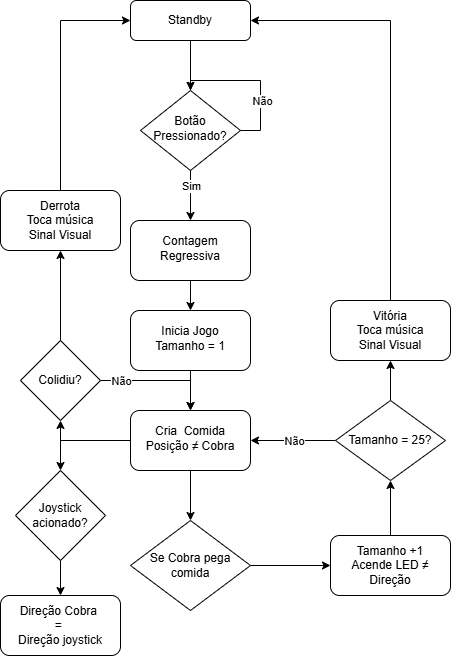

The diagram above was exported from draw.io. Its source (the exported page's mxGraphModel, read from the mxfile embedded in the PNG):
<mxGraphModel dx="1257" dy="609" grid="1" gridSize="10" guides="1" tooltips="1" connect="1" arrows="1" fold="1" page="1" pageScale="1" pageWidth="827" pageHeight="1169" math="0" shadow="0">
  <root>
    <mxCell id="WIyWlLk6GJQsqaUBKTNV-0" />
    <mxCell id="WIyWlLk6GJQsqaUBKTNV-1" parent="WIyWlLk6GJQsqaUBKTNV-0" />
    <mxCell id="WIyWlLk6GJQsqaUBKTNV-2" value="" style="rounded=0;html=1;jettySize=auto;orthogonalLoop=1;fontSize=11;endArrow=classicThin;endFill=1;strokeWidth=1;shadow=0;labelBackgroundColor=none;edgeStyle=orthogonalEdgeStyle;strokeColor=default;" parent="WIyWlLk6GJQsqaUBKTNV-1" source="WIyWlLk6GJQsqaUBKTNV-3" target="WIyWlLk6GJQsqaUBKTNV-6" edge="1">
      <mxGeometry relative="1" as="geometry" />
    </mxCell>
    <mxCell id="WIyWlLk6GJQsqaUBKTNV-3" value="Standby" style="rounded=1;whiteSpace=wrap;html=1;fontSize=12;glass=0;strokeWidth=1;shadow=0;" parent="WIyWlLk6GJQsqaUBKTNV-1" vertex="1">
      <mxGeometry x="160" y="80" width="120" height="40" as="geometry" />
    </mxCell>
    <mxCell id="j7vjhhsRI02kOo74Gqbt-3" value="" style="edgeStyle=orthogonalEdgeStyle;rounded=0;orthogonalLoop=1;jettySize=auto;html=1;" edge="1" parent="WIyWlLk6GJQsqaUBKTNV-1" source="WIyWlLk6GJQsqaUBKTNV-6" target="j7vjhhsRI02kOo74Gqbt-2">
      <mxGeometry relative="1" as="geometry" />
    </mxCell>
    <mxCell id="j7vjhhsRI02kOo74Gqbt-38" value="Sim" style="edgeLabel;html=1;align=center;verticalAlign=middle;resizable=0;points=[];" vertex="1" connectable="0" parent="j7vjhhsRI02kOo74Gqbt-3">
      <mxGeometry x="-0.3543" relative="1" as="geometry">
        <mxPoint as="offset" />
      </mxGeometry>
    </mxCell>
    <mxCell id="j7vjhhsRI02kOo74Gqbt-39" style="edgeStyle=orthogonalEdgeStyle;rounded=0;orthogonalLoop=1;jettySize=auto;html=1;entryX=0.5;entryY=0;entryDx=0;entryDy=0;" edge="1" parent="WIyWlLk6GJQsqaUBKTNV-1" source="WIyWlLk6GJQsqaUBKTNV-6" target="WIyWlLk6GJQsqaUBKTNV-6">
      <mxGeometry relative="1" as="geometry">
        <mxPoint x="290" y="160" as="targetPoint" />
        <Array as="points">
          <mxPoint x="290" y="210" />
          <mxPoint x="290" y="160" />
          <mxPoint x="220" y="160" />
        </Array>
      </mxGeometry>
    </mxCell>
    <mxCell id="j7vjhhsRI02kOo74Gqbt-40" value="Não" style="edgeLabel;html=1;align=center;verticalAlign=middle;resizable=0;points=[];" vertex="1" connectable="0" parent="j7vjhhsRI02kOo74Gqbt-39">
      <mxGeometry x="-0.338" y="-1" relative="1" as="geometry">
        <mxPoint as="offset" />
      </mxGeometry>
    </mxCell>
    <mxCell id="WIyWlLk6GJQsqaUBKTNV-6" value="Botão Pressionado?" style="rhombus;whiteSpace=wrap;html=1;shadow=0;fontFamily=Helvetica;fontSize=12;align=center;strokeWidth=1;spacing=6;spacingTop=-4;" parent="WIyWlLk6GJQsqaUBKTNV-1" vertex="1">
      <mxGeometry x="170" y="170" width="100" height="80" as="geometry" />
    </mxCell>
    <mxCell id="j7vjhhsRI02kOo74Gqbt-5" value="" style="edgeStyle=orthogonalEdgeStyle;rounded=0;orthogonalLoop=1;jettySize=auto;html=1;" edge="1" parent="WIyWlLk6GJQsqaUBKTNV-1" source="j7vjhhsRI02kOo74Gqbt-2" target="j7vjhhsRI02kOo74Gqbt-4">
      <mxGeometry relative="1" as="geometry" />
    </mxCell>
    <mxCell id="j7vjhhsRI02kOo74Gqbt-2" value="Contagem Regressiva" style="rounded=1;whiteSpace=wrap;html=1;shadow=0;strokeWidth=1;spacing=6;spacingTop=-4;" vertex="1" parent="WIyWlLk6GJQsqaUBKTNV-1">
      <mxGeometry x="160" y="300" width="120" height="60" as="geometry" />
    </mxCell>
    <mxCell id="j7vjhhsRI02kOo74Gqbt-12" value="" style="edgeStyle=orthogonalEdgeStyle;rounded=0;orthogonalLoop=1;jettySize=auto;html=1;" edge="1" parent="WIyWlLk6GJQsqaUBKTNV-1" source="j7vjhhsRI02kOo74Gqbt-4" target="j7vjhhsRI02kOo74Gqbt-11">
      <mxGeometry relative="1" as="geometry" />
    </mxCell>
    <mxCell id="j7vjhhsRI02kOo74Gqbt-4" value="Inicia Jogo&lt;div&gt;Tamanho = 1&lt;/div&gt;" style="rounded=1;whiteSpace=wrap;html=1;shadow=0;strokeWidth=1;spacing=6;spacingTop=-4;" vertex="1" parent="WIyWlLk6GJQsqaUBKTNV-1">
      <mxGeometry x="160" y="390" width="120" height="60" as="geometry" />
    </mxCell>
    <mxCell id="j7vjhhsRI02kOo74Gqbt-17" value="" style="edgeStyle=orthogonalEdgeStyle;rounded=0;orthogonalLoop=1;jettySize=auto;html=1;" edge="1" parent="WIyWlLk6GJQsqaUBKTNV-1" source="j7vjhhsRI02kOo74Gqbt-10" target="j7vjhhsRI02kOo74Gqbt-16">
      <mxGeometry relative="1" as="geometry" />
    </mxCell>
    <mxCell id="j7vjhhsRI02kOo74Gqbt-10" value="Se Cobra pega comida" style="rhombus;whiteSpace=wrap;html=1;" vertex="1" parent="WIyWlLk6GJQsqaUBKTNV-1">
      <mxGeometry x="160" y="600" width="120" height="90" as="geometry" />
    </mxCell>
    <mxCell id="j7vjhhsRI02kOo74Gqbt-13" value="" style="edgeStyle=orthogonalEdgeStyle;rounded=0;orthogonalLoop=1;jettySize=auto;html=1;" edge="1" parent="WIyWlLk6GJQsqaUBKTNV-1" source="j7vjhhsRI02kOo74Gqbt-11" target="j7vjhhsRI02kOo74Gqbt-10">
      <mxGeometry relative="1" as="geometry" />
    </mxCell>
    <mxCell id="j7vjhhsRI02kOo74Gqbt-29" style="edgeStyle=orthogonalEdgeStyle;rounded=0;orthogonalLoop=1;jettySize=auto;html=1;entryX=0.5;entryY=1;entryDx=0;entryDy=0;" edge="1" parent="WIyWlLk6GJQsqaUBKTNV-1" source="j7vjhhsRI02kOo74Gqbt-11" target="j7vjhhsRI02kOo74Gqbt-26">
      <mxGeometry relative="1" as="geometry" />
    </mxCell>
    <mxCell id="j7vjhhsRI02kOo74Gqbt-44" style="edgeStyle=orthogonalEdgeStyle;rounded=0;orthogonalLoop=1;jettySize=auto;html=1;entryX=0.5;entryY=0;entryDx=0;entryDy=0;" edge="1" parent="WIyWlLk6GJQsqaUBKTNV-1" source="j7vjhhsRI02kOo74Gqbt-11" target="j7vjhhsRI02kOo74Gqbt-45">
      <mxGeometry relative="1" as="geometry">
        <mxPoint x="90" y="560" as="targetPoint" />
      </mxGeometry>
    </mxCell>
    <mxCell id="j7vjhhsRI02kOo74Gqbt-11" value="Cria&amp;nbsp; Comida&lt;div style=&quot;text-align: start;&quot;&gt;Posição&amp;nbsp;≠ Cobra&lt;/div&gt;" style="rounded=1;whiteSpace=wrap;html=1;shadow=0;strokeWidth=1;spacing=6;spacingTop=-4;" vertex="1" parent="WIyWlLk6GJQsqaUBKTNV-1">
      <mxGeometry x="160" y="490" width="120" height="60" as="geometry" />
    </mxCell>
    <mxCell id="j7vjhhsRI02kOo74Gqbt-19" value="" style="edgeStyle=orthogonalEdgeStyle;rounded=0;orthogonalLoop=1;jettySize=auto;html=1;" edge="1" parent="WIyWlLk6GJQsqaUBKTNV-1" source="j7vjhhsRI02kOo74Gqbt-16" target="j7vjhhsRI02kOo74Gqbt-18">
      <mxGeometry relative="1" as="geometry" />
    </mxCell>
    <mxCell id="j7vjhhsRI02kOo74Gqbt-16" value="Tamanho +1&lt;div&gt;Acende LED&amp;nbsp;≠ Direção&lt;/div&gt;" style="rounded=1;whiteSpace=wrap;html=1;" vertex="1" parent="WIyWlLk6GJQsqaUBKTNV-1">
      <mxGeometry x="360" y="615" width="120" height="60" as="geometry" />
    </mxCell>
    <mxCell id="j7vjhhsRI02kOo74Gqbt-20" value="" style="edgeStyle=orthogonalEdgeStyle;rounded=0;orthogonalLoop=1;jettySize=auto;html=1;" edge="1" parent="WIyWlLk6GJQsqaUBKTNV-1" source="j7vjhhsRI02kOo74Gqbt-18" target="j7vjhhsRI02kOo74Gqbt-11">
      <mxGeometry relative="1" as="geometry" />
    </mxCell>
    <mxCell id="j7vjhhsRI02kOo74Gqbt-22" value="Não" style="edgeLabel;html=1;align=center;verticalAlign=middle;resizable=0;points=[];" vertex="1" connectable="0" parent="j7vjhhsRI02kOo74Gqbt-20">
      <mxGeometry x="-0.0275" y="-3" relative="1" as="geometry">
        <mxPoint y="3" as="offset" />
      </mxGeometry>
    </mxCell>
    <mxCell id="j7vjhhsRI02kOo74Gqbt-24" value="" style="edgeStyle=orthogonalEdgeStyle;rounded=0;orthogonalLoop=1;jettySize=auto;html=1;" edge="1" parent="WIyWlLk6GJQsqaUBKTNV-1" source="j7vjhhsRI02kOo74Gqbt-18" target="j7vjhhsRI02kOo74Gqbt-23">
      <mxGeometry relative="1" as="geometry" />
    </mxCell>
    <mxCell id="j7vjhhsRI02kOo74Gqbt-18" value="Tamanho = 25?" style="rhombus;whiteSpace=wrap;html=1;" vertex="1" parent="WIyWlLk6GJQsqaUBKTNV-1">
      <mxGeometry x="365" y="480" width="110" height="80" as="geometry" />
    </mxCell>
    <mxCell id="j7vjhhsRI02kOo74Gqbt-37" style="edgeStyle=orthogonalEdgeStyle;rounded=0;orthogonalLoop=1;jettySize=auto;html=1;entryX=1;entryY=0.5;entryDx=0;entryDy=0;" edge="1" parent="WIyWlLk6GJQsqaUBKTNV-1" source="j7vjhhsRI02kOo74Gqbt-23" target="WIyWlLk6GJQsqaUBKTNV-3">
      <mxGeometry relative="1" as="geometry">
        <Array as="points">
          <mxPoint x="420" y="100" />
        </Array>
      </mxGeometry>
    </mxCell>
    <mxCell id="j7vjhhsRI02kOo74Gqbt-23" value="Vitória&lt;div&gt;Toca música&lt;/div&gt;&lt;div&gt;Sinal Visual&lt;/div&gt;" style="rounded=1;whiteSpace=wrap;html=1;" vertex="1" parent="WIyWlLk6GJQsqaUBKTNV-1">
      <mxGeometry x="360" y="380" width="120" height="60" as="geometry" />
    </mxCell>
    <mxCell id="j7vjhhsRI02kOo74Gqbt-30" style="edgeStyle=orthogonalEdgeStyle;rounded=0;orthogonalLoop=1;jettySize=auto;html=1;entryX=0.5;entryY=0;entryDx=0;entryDy=0;" edge="1" parent="WIyWlLk6GJQsqaUBKTNV-1" source="j7vjhhsRI02kOo74Gqbt-26" target="j7vjhhsRI02kOo74Gqbt-11">
      <mxGeometry relative="1" as="geometry" />
    </mxCell>
    <mxCell id="j7vjhhsRI02kOo74Gqbt-31" value="Não" style="edgeLabel;html=1;align=center;verticalAlign=middle;resizable=0;points=[];" vertex="1" connectable="0" parent="j7vjhhsRI02kOo74Gqbt-30">
      <mxGeometry x="-0.675" relative="1" as="geometry">
        <mxPoint as="offset" />
      </mxGeometry>
    </mxCell>
    <mxCell id="j7vjhhsRI02kOo74Gqbt-42" value="" style="edgeStyle=orthogonalEdgeStyle;rounded=0;orthogonalLoop=1;jettySize=auto;html=1;" edge="1" parent="WIyWlLk6GJQsqaUBKTNV-1" source="j7vjhhsRI02kOo74Gqbt-26" target="j7vjhhsRI02kOo74Gqbt-41">
      <mxGeometry relative="1" as="geometry" />
    </mxCell>
    <mxCell id="j7vjhhsRI02kOo74Gqbt-26" value="Colidiu?" style="rhombus;whiteSpace=wrap;html=1;" vertex="1" parent="WIyWlLk6GJQsqaUBKTNV-1">
      <mxGeometry x="50" y="420" width="80" height="80" as="geometry" />
    </mxCell>
    <mxCell id="j7vjhhsRI02kOo74Gqbt-43" style="edgeStyle=orthogonalEdgeStyle;rounded=0;orthogonalLoop=1;jettySize=auto;html=1;" edge="1" parent="WIyWlLk6GJQsqaUBKTNV-1" source="j7vjhhsRI02kOo74Gqbt-41">
      <mxGeometry relative="1" as="geometry">
        <mxPoint x="160" y="100" as="targetPoint" />
        <Array as="points">
          <mxPoint x="90" y="100" />
          <mxPoint x="160" y="100" />
        </Array>
      </mxGeometry>
    </mxCell>
    <mxCell id="j7vjhhsRI02kOo74Gqbt-41" value="Derrota&lt;div&gt;Toca música&lt;/div&gt;&lt;div&gt;Sinal Visual&lt;/div&gt;" style="rounded=1;whiteSpace=wrap;html=1;" vertex="1" parent="WIyWlLk6GJQsqaUBKTNV-1">
      <mxGeometry x="30" y="270" width="120" height="60" as="geometry" />
    </mxCell>
    <mxCell id="j7vjhhsRI02kOo74Gqbt-48" value="" style="edgeStyle=orthogonalEdgeStyle;rounded=0;orthogonalLoop=1;jettySize=auto;html=1;" edge="1" parent="WIyWlLk6GJQsqaUBKTNV-1" source="j7vjhhsRI02kOo74Gqbt-45" target="j7vjhhsRI02kOo74Gqbt-47">
      <mxGeometry relative="1" as="geometry" />
    </mxCell>
    <mxCell id="j7vjhhsRI02kOo74Gqbt-45" value="Joystick acionado?" style="rhombus;whiteSpace=wrap;html=1;" vertex="1" parent="WIyWlLk6GJQsqaUBKTNV-1">
      <mxGeometry x="45" y="550" width="90" height="90" as="geometry" />
    </mxCell>
    <mxCell id="j7vjhhsRI02kOo74Gqbt-47" value="Direção Cobra&amp;nbsp;&lt;div&gt;=&amp;nbsp;&lt;/div&gt;&lt;div&gt;Direção joystick&lt;/div&gt;" style="rounded=1;whiteSpace=wrap;html=1;" vertex="1" parent="WIyWlLk6GJQsqaUBKTNV-1">
      <mxGeometry x="30" y="675" width="120" height="60" as="geometry" />
    </mxCell>
  </root>
</mxGraphModel>